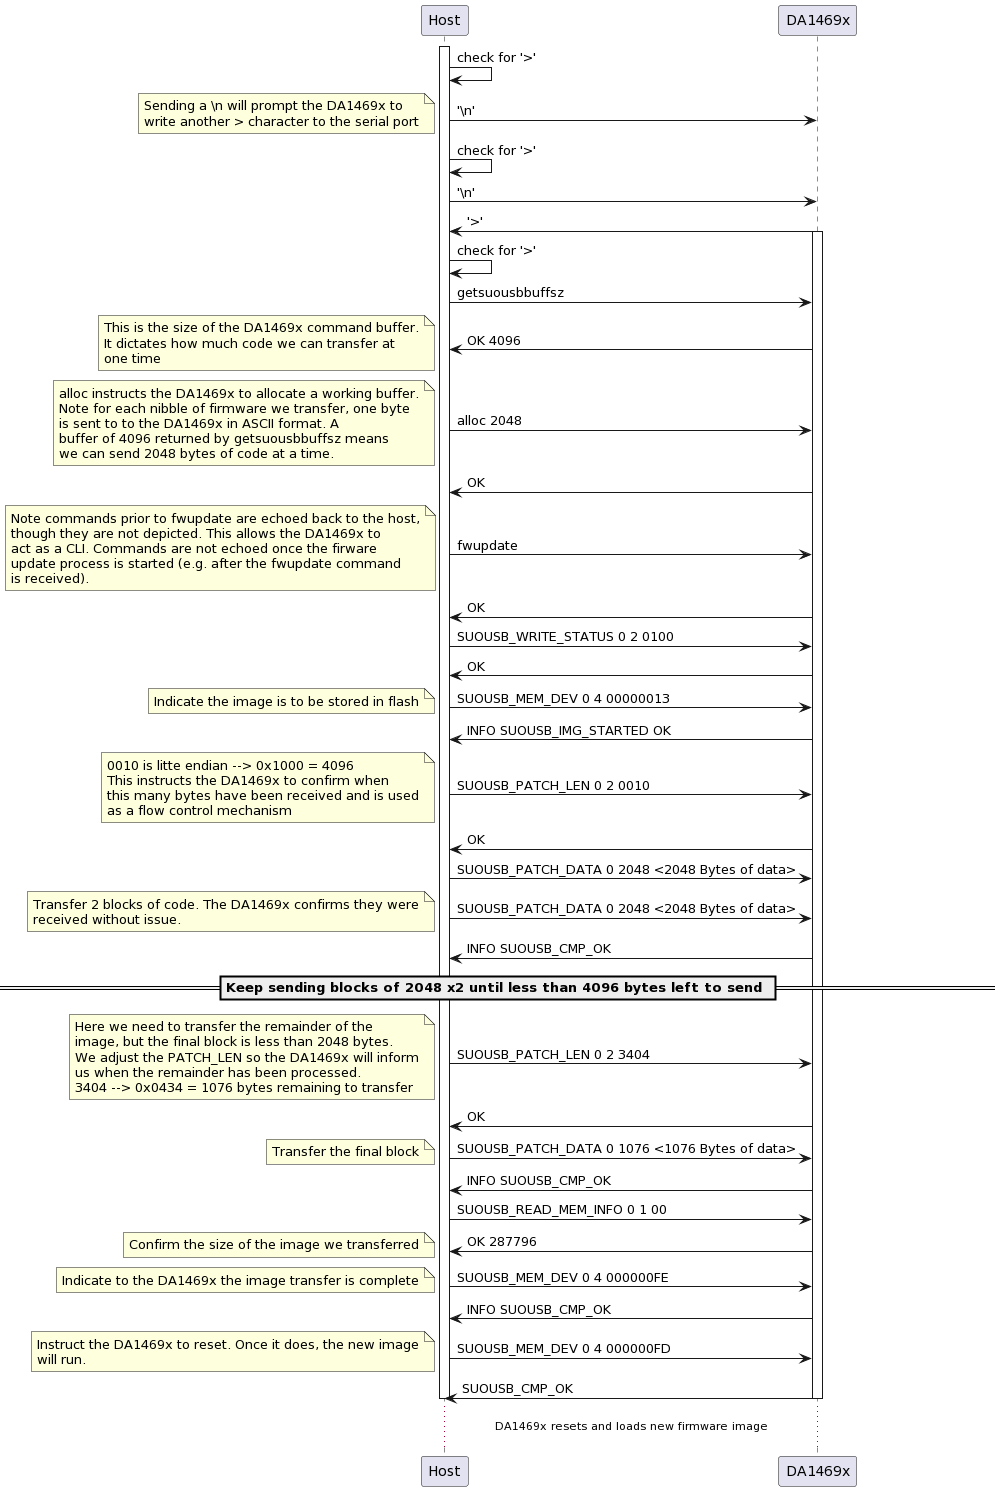

The diagram above was rendered by PlantUML. Its source (embedded in the PNG):
@startuml
participant Host as ht
participant DA1469x as tgt

activate ht
ht -> ht: check for '>'
ht -> tgt: '\\n'
note left
Sending a \n will prompt the DA1469x to
write another > character to the serial port
end note
ht -> ht : check for '>'
ht -> tgt: '\\n'
tgt -> ht: '>'
activate tgt
ht -> ht: check for '>'

ht -> tgt: getsuousbbuffsz
tgt -> ht: OK 4096
note left
This is the size of the DA1469x command buffer.
It dictates how much code we can transfer at
one time
end note

ht -> tgt: alloc 2048
note left
alloc instructs the DA1469x to allocate a working buffer.
Note for each nibble of firmware we transfer, one byte
is sent to to the DA1469x in ASCII format. A 
buffer of 4096 returned by getsuousbbuffsz means
we can send 2048 bytes of code at a time.
end note
tgt -> ht: OK

ht -> tgt: fwupdate
note left
Note commands prior to fwupdate are echoed back to the host,
though they are not depicted. This allows the DA1469x to
act as a CLI. Commands are not echoed once the firware 
update process is started (e.g. after the fwupdate command
is received).
end note
tgt -> ht: OK

ht -> tgt: SUOUSB_WRITE_STATUS 0 2 0100
tgt -> ht: OK

ht -> tgt: SUOUSB_MEM_DEV 0 4 00000013
note left
Indicate the image is to be stored in flash
end note
tgt -> ht: INFO SUOUSB_IMG_STARTED OK

ht -> tgt: SUOUSB_PATCH_LEN 0 2 0010
note left
0010 is litte endian --> 0x1000 = 4096
This instructs the DA1469x to confirm when 
this many bytes have been received and is used
as a flow control mechanism
end note
tgt -> ht: OK

ht -> tgt: SUOUSB_PATCH_DATA 0 2048 <2048 Bytes of data>
ht -> tgt: SUOUSB_PATCH_DATA 0 2048 <2048 Bytes of data>
note left
Transfer 2 blocks of code. The DA1469x confirms they were
received without issue.
end note
tgt -> ht: INFO SUOUSB_CMP_OK

== Keep sending blocks of 2048 x2 until less than 4096 bytes left to send ==

ht -> tgt: SUOUSB_PATCH_LEN 0 2 3404
note left
Here we need to transfer the remainder of the
image, but the final block is less than 2048 bytes.
We adjust the PATCH_LEN so the DA1469x will inform
us when the remainder has been processed. 
3404 --> 0x0434 = 1076 bytes remaining to transfer
end note
tgt -> ht: OK

ht -> tgt: SUOUSB_PATCH_DATA 0 1076 <1076 Bytes of data>
note left
Transfer the final block
end note

tgt -> ht: INFO SUOUSB_CMP_OK

ht -> tgt: SUOUSB_READ_MEM_INFO 0 1 00
tgt -> ht: OK 287796
note left
Confirm the size of the image we transferred
end note

ht -> tgt: SUOUSB_MEM_DEV 0 4 000000FE
note left
Indicate to the DA1469x the image transfer is complete
end note
tgt -> ht: INFO SUOUSB_CMP_OK

ht -> tgt: SUOUSB_MEM_DEV 0 4 000000FD
note left
Instruct the DA1469x to reset. Once it does, the new image
will run.
end note
tgt -> ht: SUOUSB_CMP_OK
deactivate ht
deactivate tgt

...DA1469x resets and loads new firmware image...
@enduml